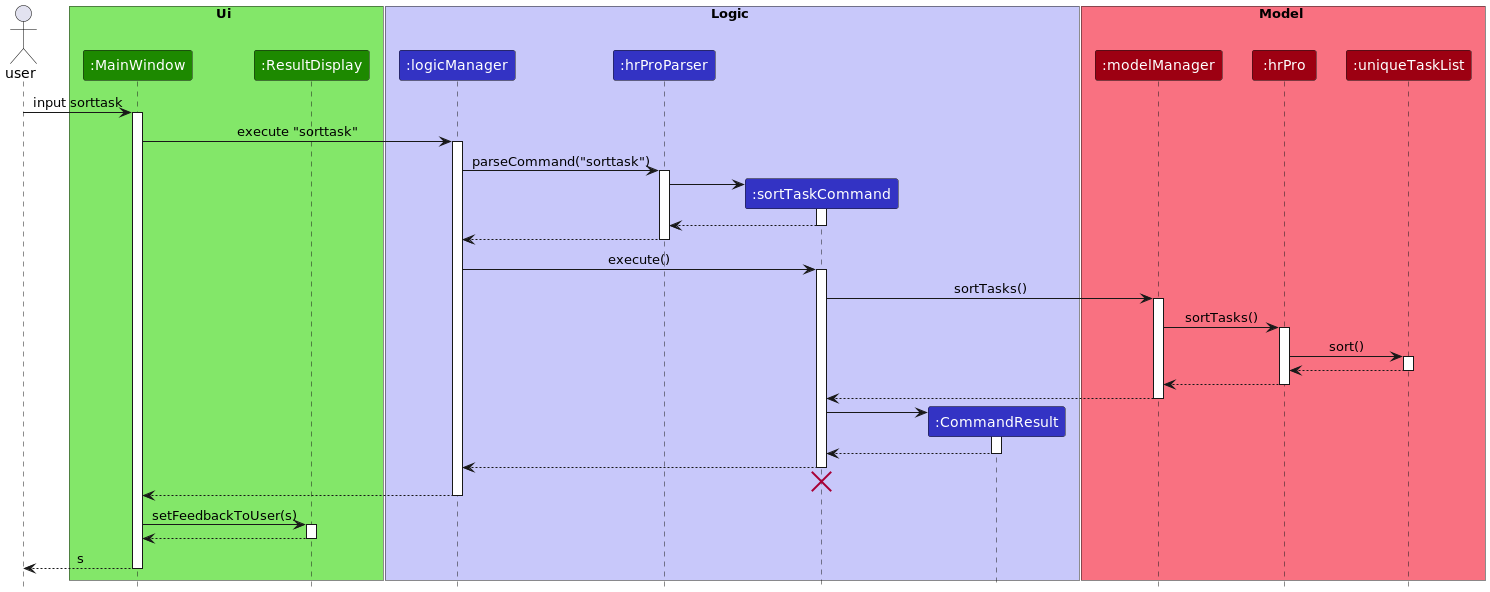

The diagram above was rendered by PlantUML. Its source (embedded in the PNG):
@startuml
!include style.puml

actor  user     as user

box Ui UI_COLOR_T1
participant ":MainWindow"  as mainWindow UI_COLOR
participant ":ResultDisplay" as resultDisplay UI_COLOR
end box

box Logic LOGIC_COLOR_T1
participant ":logicManager"  as logicManager LOGIC_COLOR
participant ":hrProParser"  as hrProParser LOGIC_COLOR
participant ":hrProParser"  as hrProParser LOGIC_COLOR
participant ":sortTaskCommand"  as sortTaskCommand LOGIC_COLOR
participant ":CommandResult" as commandResult LOGIC_COLOR
end box

box Model MODEL_COLOR_T1
participant ":modelManager" as modelManager MODEL_COLOR
participant ":hrPro" as hrPro MODEL_COLOR
participant ":uniqueTaskList" as uniqueTaskList MODEL_COLOR
end box

user -> mainWindow : input sorttask
activate mainWindow

mainWindow -> logicManager : execute "sorttask"
activate logicManager

logicManager -> hrProParser : parseCommand("sorttask")
activate hrProParser

create sortTaskCommand
hrProParser -> sortTaskCommand
activate sortTaskCommand

sortTaskCommand --> hrProParser
deactivate sortTaskCommand

hrProParser --> logicManager
deactivate hrProParser

logicManager -> sortTaskCommand : execute()
activate sortTaskCommand

sortTaskCommand -> modelManager : sortTasks()
activate modelManager

modelManager -> hrPro : sortTasks()
activate hrPro

hrPro -> uniqueTaskList : sort()
activate uniqueTaskList

uniqueTaskList --> hrPro
deactivate uniqueTaskList

hrPro --> modelManager
deactivate hrPro

modelManager --> sortTaskCommand
deactivate modelManager

create commandResult
sortTaskCommand -> commandResult
activate commandResult

commandResult --> sortTaskCommand
deactivate commandResult

sortTaskCommand --> logicManager
deactivate sortTaskCommand
sortTaskCommand -[hidden]-> logicManager
destroy sortTaskCommand

logicManager --> mainWindow
deactivate logicManager

mainWindow -> resultDisplay : setFeedbackToUser(s)
activate resultDisplay

resultDisplay --> mainWindow
deactivate resultDisplay

mainWindow --> user : s
deactivate mainWindow
@enduml